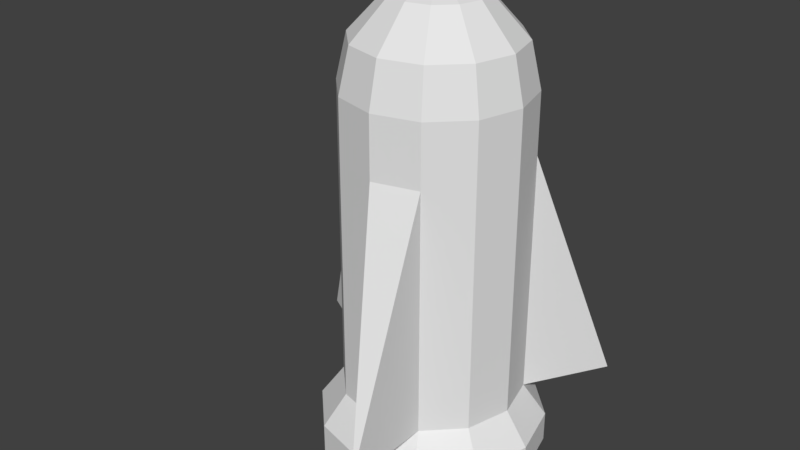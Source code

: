 # Source: rocket.blend.blend  (saved by Blender 2.79.0; exported with 4.5.12 LTS)
import bpy
from mathutils import Matrix  # noqa: F401  (used for matrix-valued properties, if any)

bpy.ops.wm.read_factory_settings(use_empty=True)
scene = bpy.context.scene
scene.name = 'Scene'

# ---- collections
col_collection_1 = bpy.data.collections.new('Collection 1'); scene.collection.children.link(col_collection_1)

# ---- world
world_world = bpy.data.worlds.new('World'); scene.world = world_world
world_world.color = (0.05088, 0.05088, 0.05088)
world_world.use_sun_shadow = False
world_world.sun_shadow_jitter_overblur = 0.0
world_world.cycles.sampling_method = 'MANUAL'

# ---- meshes
me_cone_003 = bpy.data.meshes.new('Cone.003')
me_cone_003.from_pydata([(0.5, 0.866, -4.42), (0.866, 0.5, -4.42), (0.5, -0.866, -4.42), (1.51e-07, -1.0, -4.42), (-1.0, -4.649e-07, -4.42), (-0.866, 0.5, -4.42), (-1.0, -4.649e-07, -1.71), (-0.866, 0.5, -1.71), (0.5, 0.866, -1.71), (0.866, 0.5, -1.71), (0.5, -0.866, -1.71), (1.51e-07, -1.0, -1.71), (0.5, -0.866, -4.42), (1.51e-07, -1.0, -4.42), (0.5, -0.866, -1.71), (1.51e-07, -1.0, -1.71), (0.5, 0.866, -4.42), (0.866, 0.5, -4.42), (-1.0, -4.649e-07, -4.42), (-0.866, 0.5, -4.42), (-1.0, -4.649e-07, -1.71), (-0.866, 0.5, -1.71), (0.5, 0.866, -1.71), (0.866, 0.5, -1.71), (0.5, -0.866, -4.42), (1.51e-07, -1.0, -4.42), (0.5, -0.866, -1.71), (1.51e-07, -1.0, -1.71), (0.5, 0.866, -4.42), (0.866, 0.5, -4.42), (-1.0, -4.649e-07, -4.42), (-0.866, 0.5, -4.42), (-1.0, -4.649e-07, -1.71), (-0.866, 0.5, -1.71), (0.5, 0.866, -1.71), (0.866, 0.5, -1.71), (0.5, -0.866, -4.42), (1.51e-07, -1.0, -4.42), (0.5, -0.866, -1.71), (1.51e-07, -1.0, -1.71), (0.5, -0.866, -4.42), (1.51e-07, -1.0, -4.42), (0.5, -0.866, -1.71), (1.51e-07, -1.0, -1.71), (0.5, -0.866, -4.42), (1.51e-07, -1.0, -4.42), (0.5, -0.866, -1.71), (1.51e-07, -1.0, -1.71), (0.5, -0.866, -4.42), (1.51e-07, -1.0, -4.42), (0.5, -0.866, -4.42), (1.51e-07, -1.0, -4.42), (0.5088, -1.899, -4.42), (-1.899, 0.5088, -4.42), (1.39, 1.39, -4.42)], [], [(32, 53, 30, 18, 4, 6, 20), (29, 54, 35, 23, 9, 1, 17), (46, 52, 50, 48, 44, 40, 36, 24, 12, 2, 10, 14, 26, 38, 42), (49, 51, 52, 47, 43, 39, 27, 15, 11, 3, 13, 25, 37, 41, 45), (35, 54, 34), (31, 53, 33, 21, 7, 5, 19), (34, 54, 28, 16, 0, 8, 22), (47, 52, 46), (51, 50, 52), (33, 53, 32)])
_uv = me_cone_003.uv_layers.new(name='UVMap')
_uv.uv.foreach_set('vector', [0.1812, 1.0, 0.0, 0.5, 0.1812, 0.5, 0.1812, 0.5, 0.1812, 0.5, 0.1812, 1.0, 0.1812, 1.0, 0.5437, 0.5, 0.3625, 0.5, 0.5437, 0.0, 0.5437, 0.0, 0.5437, 0.0, 0.5437, 0.5, 0.5437, 0.5, 0.3625, 0.5, 0.1812, 8.798e-08, 0.3625, 0.0, 0.3625, 0.0, 0.3625, 0.0, 0.3625, 0.0, 0.3625, 0.0, 0.3625, 0.0, 0.3625, 0.0, 0.3625, 0.0, 0.3625, 0.5, 0.3625, 0.5, 0.3625, 0.5, 0.3625, 0.5, 0.3625, 0.5, 0.7249, 0.5, 0.7249, 0.5, 0.5437, 0.5, 0.7249, 0.0, 0.7249, 0.0, 0.7249, 0.0, 0.7249, 0.0, 0.7249, 0.0, 0.7249, 0.0, 0.7249, 0.5, 0.7249, 0.5, 0.7249, 0.5, 0.7249, 0.5, 0.7249, 0.5, 0.7249, 0.5, 0.9061, 0.5266, 1.0, 0.0, 1.0, 0.5351, 0.9061, 0.5, 0.7249, 0.5, 0.9061, 0.0, 0.9061, 0.0, 0.9061, 0.0, 0.9061, 0.5, 0.9061, 0.5, 0.1812, 0.5, 0.0, 0.0, 0.1812, 0.0, 0.1812, 0.0, 0.1812, 0.0, 0.1812, 0.5, 0.1812, 0.5, 0.7249, 0.0, 0.5437, 0.5, 0.6778, 0.0, 0.2725, 0.6906, 0.1812, 0.6667, 0.2725, 0.5, 0.1341, 1.0, 0.0, 0.5, 0.1812, 1.0])
me_cone_003.use_remesh_preserve_volume = False
me_cone_003.use_remesh_preserve_attributes = False
me_cone_003.use_mirror_vertex_groups = False
me_cone_003.update()
me_cone_002 = bpy.data.meshes.new('Cone.002')
me_cone_002.from_pydata([(0.0, 1.0, -4.42), (0.5, 0.866, -4.42), (0.866, 0.5, -4.42), (1.0, -4.371e-08, -4.42), (0.866, -0.5, -4.42), (0.5, -0.866, -4.42), (1.51e-07, -1.0, -4.42), (-0.5, -0.866, -4.42), (-0.866, -0.5, -4.42), (-1.0, -4.649e-07, -4.42), (-0.866, 0.5, -4.42), (-0.5, 0.866, -4.42), (0.5, -0.866, -4.42), (1.51e-07, -1.0, -4.42), (0.5, 0.866, -4.42), (0.866, 0.5, -4.42), (-1.0, -4.649e-07, -4.42), (-0.866, 0.5, -4.42), (0.5, -0.866, -4.42), (1.51e-07, -1.0, -4.42), (0.5, 0.866, -4.42), (0.866, 0.5, -4.42), (-1.0, -4.649e-07, -4.42), (-0.866, 0.5, -4.42), (0.5, -0.866, -4.42), (1.51e-07, -1.0, -4.42), (0.5, -0.866, -4.42), (1.51e-07, -1.0, -4.42), (0.5, -0.866, -4.42), (1.51e-07, -1.0, -4.42), (0.5, -0.866, -4.42), (1.51e-07, -1.0, -4.42), (0.5, -0.866, -4.42), (1.51e-07, -1.0, -4.42), (-2.505e-07, 1.256, -4.776), (0.6281, 1.088, -4.776), (1.088, 0.6281, -4.776), (1.256, -1.257e-06, -4.776), (1.088, -0.6281, -4.776), (0.6281, -1.088, -4.776), (-6.083e-08, -1.256, -4.776), (-0.6281, -1.088, -4.776), (-1.088, -0.6281, -4.776), (-1.256, -1.786e-06, -4.776), (-1.088, 0.6281, -4.776), (-0.6281, 1.088, -4.776), (-1.831e-07, 1.256, -5.115), (0.6281, 1.088, -5.115), (1.088, 0.6281, -5.115), (1.256, -1.257e-06, -5.115), (1.088, -0.6281, -5.115), (0.6281, -1.088, -5.115), (6.532e-09, -1.256, -5.115), (-0.6281, -1.088, -5.115), (-1.088, -0.6281, -5.115), (-1.256, -1.786e-06, -5.115), (-1.088, 0.6281, -5.115), (-0.6281, 1.088, -5.115), (-2.074e-07, 1.134, -5.154), (0.5671, 0.9823, -5.154), (0.9823, 0.5671, -5.154), (1.134, -1.273e-06, -5.154), (0.9823, -0.5671, -5.154), (0.5671, -0.9823, -5.154), (-3.611e-08, -1.134, -5.154), (-0.5671, -0.9823, -5.154), (-0.9823, -0.5671, -5.154), (-1.134, -1.751e-06, -5.154), (-0.9823, 0.5671, -5.154), (-0.5671, 0.9823, -5.154), (-2.473e-07, 0.5461, -4.53), (0.273, 0.4729, -4.53), (0.4729, 0.273, -4.53), (0.5461, -1.344e-06, -4.53), (0.4729, -0.273, -4.53), (0.273, -0.4729, -4.53), (-1.648e-07, -0.5461, -4.53), (-0.273, -0.4729, -4.53), (-0.4729, -0.273, -4.53), (-0.5461, -1.574e-06, -4.53), (-0.4729, 0.273, -4.53), (-0.273, 0.4729, -4.53)], [], [(2, 1, 14, 15), (6, 5, 12, 13), (13, 12, 18, 19), (10, 9, 16, 17), (15, 14, 20, 21), (17, 16, 22, 23), (19, 18, 24, 25), (25, 24, 26, 27), (27, 26, 28, 29), (29, 28, 30, 31), (31, 30, 32, 33), (4, 5, 39, 38), (5, 6, 40, 39), (6, 7, 41, 40), (7, 8, 42, 41), (8, 9, 43, 42), (9, 10, 44, 43), (1, 2, 36, 35), (10, 11, 45, 44), (2, 3, 37, 36), (0, 1, 35, 34), (11, 0, 34, 45), (3, 4, 38, 37), (37, 38, 50, 49), (51, 52, 64, 63), (45, 34, 46, 57), (34, 35, 47, 46), (36, 37, 49, 48), (44, 45, 57, 56), (35, 36, 48, 47), (43, 44, 56, 55), (42, 43, 55, 54), (41, 42, 54, 53), (40, 41, 53, 52), (39, 40, 52, 51), (38, 39, 51, 50), (63, 64, 76, 75), (48, 49, 61, 60), (55, 56, 68, 67), (52, 53, 65, 64), (49, 50, 62, 61), (56, 57, 69, 68), (46, 47, 59, 58), (53, 54, 66, 65), (50, 51, 63, 62), (57, 46, 58, 69), (47, 48, 60, 59), (54, 55, 67, 66), (70, 71, 72, 73, 74, 75, 76, 77, 78, 79, 80, 81), (60, 61, 73, 72), (67, 68, 80, 79), (64, 65, 77, 76), (61, 62, 74, 73), (68, 69, 81, 80), (58, 59, 71, 70), (65, 66, 78, 77), (62, 63, 75, 74), (69, 58, 70, 81), (59, 60, 72, 71), (66, 67, 79, 78)])
_uv = me_cone_002.uv_layers.new(name='UVMap')
_uv.uv.foreach_set('vector', [0.0, 0.0, 0.0, 0.0, 0.0, 0.0, 0.0, 0.0, 0.0, 0.0, 0.0, 0.0, 0.0, 0.0, 0.0, 0.0, 0.0, 0.0, 0.0, 0.0, 0.0, 0.0, 0.0, 0.0, 0.0, 0.0, 0.0, 0.0, 0.0, 0.0, 0.0, 0.0, 0.0, 0.0, 0.0, 0.0, 0.0, 0.0, 0.0, 0.0, 0.0, 0.0, 0.0, 0.0, 0.0, 0.0, 0.0, 0.0, 0.0, 0.0, 0.0, 0.0, 0.0, 0.0, 0.0, 0.0, 0.0, 0.0, 0.0, 0.0, 0.0, 0.0, 0.0, 0.0, 0.0, 0.0, 0.0, 0.0, 0.0, 0.0, 0.0, 0.0, 0.0, 0.0, 0.0, 0.0, 0.0, 0.0, 0.0, 0.0, 0.0, 0.0, 0.0, 0.0, 0.0, 0.0, 0.0, 0.0, 0.8254, 0.1497, 0.8254, 0.0431, 0.9149, 2.836e-08, 0.9149, 0.134, 0.8254, 0.0431, 0.786, 0.1497, 0.6772, 0.134, 0.7267, 1.418e-08, 0.786, 0.1497, 0.786, 0.2729, 0.6772, 0.2887, 0.6772, 0.134, 0.786, 0.2729, 0.8254, 0.3796, 0.7267, 0.4226, 0.6772, 0.2887, 0.1746, 0.6204, 0.1746, 0.7271, 0.08515, 0.7113, 0.08515, 0.5774, 0.1746, 0.7271, 0.1746, 0.8503, 0.08515, 0.866, 0.08515, 0.7113, 0.786, 0.6956, 0.8254, 0.8022, 0.7267, 0.8453, 0.6772, 0.7113, 0.1746, 0.8503, 0.1746, 0.9569, 0.08515, 1.0, 0.08515, 0.866, 0.8254, 0.3796, 0.8254, 0.2729, 0.9149, 0.2887, 0.9149, 0.4226, 0.786, 0.5724, 0.786, 0.6956, 0.6772, 0.7113, 0.6772, 0.5566, 0.8254, 0.4657, 0.786, 0.5724, 0.6772, 0.5566, 0.7267, 0.4226, 0.8254, 0.2729, 0.8254, 0.1497, 0.9149, 0.134, 0.9149, 0.2887, 0.9149, 0.2887, 0.9149, 0.134, 1.0, 0.134, 1.0, 0.2887, 0.6095, 0.2113, 0.6095, 0.366, 0.5799, 0.3585, 0.5799, 0.2188, 0.7267, 0.4226, 0.6772, 0.5566, 0.6095, 0.5566, 0.659, 0.4226, 0.6772, 0.5566, 0.6772, 0.7113, 0.6095, 0.7113, 0.6095, 0.5566, 0.9149, 0.4226, 0.9149, 0.2887, 1.0, 0.2887, 1.0, 0.4226, 0.08515, 0.866, 0.08515, 1.0, 0.0, 1.0, 1.198e-07, 0.866, 0.6772, 0.7113, 0.7267, 0.8453, 0.659, 0.8453, 0.6095, 0.7113, 0.08515, 0.7113, 0.08515, 0.866, 1.198e-07, 0.866, 0.0, 0.7113, 0.08515, 0.5774, 0.08515, 0.7113, 0.0, 0.7113, 0.0, 0.5774, 0.6772, 0.2887, 0.7267, 0.4226, 0.659, 0.4226, 0.6095, 0.2887, 0.6772, 0.134, 0.6772, 0.2887, 0.6095, 0.2887, 0.6095, 0.134, 0.7267, 1.418e-08, 0.6772, 0.134, 0.6095, 0.134, 0.659, 0.0, 0.9149, 0.134, 0.9149, 2.836e-08, 1.0, 0.0, 1.0, 0.134, 0.5799, 0.2188, 0.5799, 0.3585, 0.4372, 0.3223, 0.4372, 0.255, 0.2231, 0.0, 0.3864, 0.0, 0.3785, 0.02802, 0.231, 0.02802, 0.2231, 0.5774, 0.08165, 0.5, 0.1033, 0.4795, 0.231, 0.5493, 0.6095, 0.366, 0.5278, 0.5, 0.5062, 0.4795, 0.5799, 0.3585, 0.3864, 0.0, 0.5278, 0.07735, 0.5062, 0.09786, 0.3785, 0.02802, 0.08165, 0.5, 5.988e-08, 0.366, 0.02958, 0.3585, 0.1033, 0.4795, 0.0, 0.2113, 0.08165, 0.07735, 0.1033, 0.09786, 0.02958, 0.2188, 0.5278, 0.5, 0.3864, 0.5774, 0.3785, 0.5493, 0.5062, 0.4795, 0.5278, 0.07735, 0.6095, 0.2113, 0.5799, 0.2188, 0.5062, 0.09786, 5.988e-08, 0.366, 0.0, 0.2113, 0.02958, 0.2188, 0.02958, 0.3585, 0.08165, 0.07735, 0.2231, 0.0, 0.231, 0.02802, 0.1033, 0.09786, 0.3864, 0.5774, 0.2231, 0.5774, 0.231, 0.5493, 0.3785, 0.5493, 0.1723, 0.255, 0.2078, 0.1968, 0.2692, 0.1632, 0.3402, 0.1632, 0.4017, 0.1968, 0.4372, 0.255, 0.4372, 0.3223, 0.4017, 0.3805, 0.3402, 0.4142, 0.2692, 0.4142, 0.2078, 0.3805, 0.1723, 0.3223, 0.231, 0.02802, 0.3785, 0.02802, 0.3402, 0.1632, 0.2692, 0.1632, 0.4695, 0.7258, 0.3221, 0.7258, 0.3603, 0.5774, 0.4313, 0.5774, 0.5799, 0.3585, 0.5062, 0.4795, 0.4017, 0.3805, 0.4372, 0.3223, 0.1746, 0.5774, 0.3221, 0.5774, 0.2838, 0.7258, 0.2128, 0.7258, 0.1033, 0.4795, 0.02958, 0.3585, 0.1723, 0.3223, 0.2078, 0.3805, 0.02958, 0.2188, 0.1033, 0.09786, 0.2078, 0.1968, 0.1723, 0.255, 0.5062, 0.4795, 0.3785, 0.5493, 0.3402, 0.4142, 0.4017, 0.3805, 0.5062, 0.09786, 0.5799, 0.2188, 0.4372, 0.255, 0.4017, 0.1968, 0.02958, 0.3585, 0.02958, 0.2188, 0.1723, 0.255, 0.1723, 0.3223, 0.1033, 0.09786, 0.231, 0.02802, 0.2692, 0.1632, 0.2078, 0.1968, 0.3785, 0.5493, 0.231, 0.5493, 0.2692, 0.4142, 0.3402, 0.4142])
me_cone_002.use_remesh_preserve_volume = False
me_cone_002.use_remesh_preserve_attributes = False
me_cone_002.use_mirror_vertex_groups = False
me_cone_002.update()
me_cone_001 = bpy.data.meshes.new('Cone.001')
me_cone_001.from_pydata([(-6e-09, 0.4962, -0.1145), (0.0, 0.0, 0.07547), (0.2481, 0.4297, -0.1145), (0.4297, 0.2481, -0.1145), (0.4962, -1.017e-07, -0.1145), (0.4297, -0.2481, -0.1145), (0.2481, -0.4297, -0.1145), (6.892e-08, -0.4962, -0.1145), (-0.2481, -0.4297, -0.1145), (-0.4297, -0.2481, -0.1145), (-0.4962, -3.107e-07, -0.1145), (-0.4297, 0.2481, -0.1145), (-0.2481, 0.4297, -0.1145), (-0.4438, 0.7687, -0.5406), (-2.234e-09, 0.8876, -0.5406), (0.4438, 0.7687, -0.5406), (0.7687, 0.4438, -0.5406), (0.8876, -5.583e-08, -0.5406), (0.7687, -0.4438, -0.5406), (0.4438, -0.7687, -0.5406), (1.318e-07, -0.8876, -0.5406), (-0.7687, -0.4438, -0.5406), (-0.4438, -0.7687, -0.5406), (-0.8876, -4.297e-07, -0.5406), (-0.7687, 0.4438, -0.5406), (-0.5, -0.866, -1.71), (-0.866, -0.5, -1.71), (-1.0, -4.649e-07, -1.71), (-0.866, 0.5, -1.71), (-0.5, 0.866, -1.71), (0.0, 1.0, -1.71), (0.5, 0.866, -1.71), (0.866, 0.5, -1.71), (1.0, -4.371e-08, -1.71), (0.866, -0.5, -1.71), (0.5, -0.866, -1.71), (1.51e-07, -1.0, -1.71), (0.5, -0.866, -1.71), (1.51e-07, -1.0, -1.71), (-1.0, -4.649e-07, -1.71), (-0.866, 0.5, -1.71), (0.5, 0.866, -1.71), (0.866, 0.5, -1.71), (0.5, -0.866, -1.71), (1.51e-07, -1.0, -1.71), (-1.0, -4.649e-07, -1.71), (-0.866, 0.5, -1.71), (0.5, 0.866, -1.71), (0.866, 0.5, -1.71), (0.5, -0.866, -1.71), (1.51e-07, -1.0, -1.71), (0.5, -0.866, -1.71), (1.51e-07, -1.0, -1.71), (0.5, -0.866, -1.71), (1.51e-07, -1.0, -1.71), (-0.4995, -0.8651, -1.033), (-0.8651, -0.4995, -1.033), (-0.9989, -4.661e-07, -1.033), (-0.8651, 0.4995, -1.033), (-0.4995, 0.8651, -1.033), (-6.493e-10, 0.9989, -1.033), (0.4995, 0.8651, -1.033), (0.8651, 0.4995, -1.033), (0.9989, -4.536e-08, -1.033), (0.8651, -0.4995, -1.033), (0.4995, -0.8651, -1.033), (1.502e-07, -0.9989, -1.033)], [], [(0, 1, 2), (2, 1, 3), (3, 1, 4), (4, 1, 5), (5, 1, 6), (6, 1, 7), (7, 1, 8), (8, 1, 9), (9, 1, 10), (10, 1, 11), (11, 1, 12), (12, 1, 0), (55, 56, 26, 25), (8, 9, 21, 22), (11, 12, 13, 24), (10, 11, 24, 23), (9, 10, 23, 21), (7, 8, 22, 20), (6, 7, 20, 19), (5, 6, 19, 18), (4, 5, 18, 17), (3, 4, 17, 16), (2, 3, 16, 15), (0, 2, 15, 14), (12, 0, 14, 13), (58, 59, 29, 28), (57, 58, 28, 27), (56, 57, 27, 26), (66, 55, 25, 36), (65, 66, 36, 35), (64, 65, 35, 34), (63, 64, 34, 33), (62, 63, 33, 32), (61, 62, 32, 31), (60, 61, 31, 30), (59, 60, 30, 29), (37, 38, 44, 43), (35, 36, 38, 37), (27, 28, 40, 39), (31, 32, 42, 41), (39, 40, 46, 45), (41, 42, 48, 47), (43, 44, 50, 49), (51, 52, 54, 53), (49, 50, 52, 51), (13, 14, 60, 59), (14, 15, 61, 60), (15, 16, 62, 61), (16, 17, 63, 62), (17, 18, 64, 63), (18, 19, 65, 64), (19, 20, 66, 65), (20, 22, 55, 66), (21, 23, 57, 56), (23, 24, 58, 57), (24, 13, 59, 58), (22, 21, 56, 55)])
_uv = me_cone_001.uv_layers.new(name='UVMap')
_uv.uv.foreach_set('vector', [0.2954, 0.06499, 0.25, 0.0, 0.374, 0.06096, 0.626, 0.06096, 0.75, 0.0, 0.7046, 0.06499, 0.7046, 0.06499, 0.75, 0.0, 0.7954, 0.06499, 0.7954, 0.06499, 0.75, 0.0, 0.874, 0.06096, 0.126, 0.561, 0.25, 0.5, 0.2046, 0.565, 0.2046, 0.565, 0.25, 0.5, 0.2954, 0.565, 0.2954, 0.565, 0.25, 0.5, 0.374, 0.561, 0.626, 0.561, 0.75, 0.5, 0.7046, 0.565, 0.7046, 0.565, 0.75, 0.5, 0.7954, 0.565, 0.7954, 0.565, 0.75, 0.5, 0.874, 0.561, 0.126, 0.06096, 0.25, 0.0, 0.2046, 0.06499, 0.2046, 0.06499, 0.25, 0.0, 0.2954, 0.06499, 0.5003, 0.8138, 0.6586, 0.8219, 0.6585, 1.0, 0.5, 0.9919, 0.626, 0.561, 0.7046, 0.565, 0.6688, 0.6889, 0.5281, 0.6817, 0.126, 0.06096, 0.2046, 0.06499, 0.1688, 0.1889, 0.0281, 0.1817, 0.7954, 0.565, 0.874, 0.561, 0.9719, 0.6817, 0.8312, 0.6889, 0.7046, 0.565, 0.7954, 0.565, 0.8312, 0.6889, 0.6688, 0.6889, 0.2954, 0.565, 0.374, 0.561, 0.4719, 0.6817, 0.3312, 0.6889, 0.2046, 0.565, 0.2954, 0.565, 0.3312, 0.6889, 0.1688, 0.6889, 0.126, 0.561, 0.2046, 0.565, 0.1688, 0.6889, 0.0281, 0.6817, 0.7954, 0.06499, 0.874, 0.06096, 0.9719, 0.1817, 0.8312, 0.1889, 0.7046, 0.06499, 0.7954, 0.06499, 0.8312, 0.1889, 0.6688, 0.1889, 0.626, 0.06096, 0.7046, 0.06499, 0.6688, 0.1889, 0.5281, 0.1817, 0.2954, 0.06499, 0.374, 0.06096, 0.4719, 0.1817, 0.3312, 0.1889, 0.2046, 0.06499, 0.2954, 0.06499, 0.3312, 0.1889, 0.1688, 0.1889, 0.0002692, 0.3138, 0.1586, 0.3219, 0.1585, 0.5, 0.0, 0.4919, 0.8414, 0.8219, 0.9997, 0.8138, 1.0, 0.9919, 0.8415, 1.0, 0.6586, 0.8219, 0.8414, 0.8219, 0.8415, 1.0, 0.6585, 1.0, 0.3414, 0.8219, 0.4997, 0.8138, 0.5, 0.9919, 0.3415, 1.0, 0.1586, 0.8219, 0.3414, 0.8219, 0.3415, 1.0, 0.1585, 1.0, 0.0002692, 0.8138, 0.1586, 0.8219, 0.1585, 1.0, 0.0, 0.9919, 0.8414, 0.3219, 0.9997, 0.3138, 1.0, 0.4919, 0.8415, 0.5, 0.6586, 0.3219, 0.8414, 0.3219, 0.8415, 0.5, 0.6585, 0.5, 0.5003, 0.3138, 0.6586, 0.3219, 0.6585, 0.5, 0.5, 0.4919, 0.3414, 0.3219, 0.4997, 0.3138, 0.5, 0.4919, 0.3415, 0.5, 0.1586, 0.3219, 0.3414, 0.3219, 0.3415, 0.5, 0.1585, 0.5, 0.0, 0.0, 0.0, 0.0, 0.0, 0.0, 0.0, 0.0, 0.0, 0.0, 0.0, 0.0, 0.0, 0.0, 0.0, 0.0, 0.0, 0.0, 0.0, 0.0, 0.0, 0.0, 0.0, 0.0, 0.0, 0.0, 0.0, 0.0, 0.0, 0.0, 0.0, 0.0, 0.0, 0.0, 0.0, 0.0, 0.0, 0.0, 0.0, 0.0, 0.0, 0.0, 0.0, 0.0, 0.0, 0.0, 0.0, 0.0, 0.0, 0.0, 0.0, 0.0, 0.0, 0.0, 0.0, 0.0, 0.0, 0.0, 0.0, 0.0, 0.0, 0.0, 0.0, 0.0, 0.0, 0.0, 0.0, 0.0, 0.0, 0.0, 0.0, 0.0, 0.1688, 0.1889, 0.3312, 0.1889, 0.3414, 0.3219, 0.1586, 0.3219, 0.3312, 0.1889, 0.4719, 0.1817, 0.4997, 0.3138, 0.3414, 0.3219, 0.5281, 0.1817, 0.6688, 0.1889, 0.6586, 0.3219, 0.5003, 0.3138, 0.6688, 0.1889, 0.8312, 0.1889, 0.8414, 0.3219, 0.6586, 0.3219, 0.8312, 0.1889, 0.9719, 0.1817, 0.9997, 0.3138, 0.8414, 0.3219, 0.0281, 0.6817, 0.1688, 0.6889, 0.1586, 0.8219, 0.0002692, 0.8138, 0.1688, 0.6889, 0.3312, 0.6889, 0.3414, 0.8219, 0.1586, 0.8219, 0.3312, 0.6889, 0.4719, 0.6817, 0.4997, 0.8138, 0.3414, 0.8219, 0.6688, 0.6889, 0.8312, 0.6889, 0.8414, 0.8219, 0.6586, 0.8219, 0.8312, 0.6889, 0.9719, 0.6817, 0.9997, 0.8138, 0.8414, 0.8219, 0.0281, 0.1817, 0.1688, 0.1889, 0.1586, 0.3219, 0.0002692, 0.3138, 0.5281, 0.6817, 0.6688, 0.6889, 0.6586, 0.8219, 0.5003, 0.8138])
me_cone_001.use_remesh_preserve_volume = False
me_cone_001.use_remesh_preserve_attributes = False
me_cone_001.use_mirror_vertex_groups = False
me_cone_001.update()
me_cone = bpy.data.meshes.new('Cone')
me_cone.from_pydata([(0.0, 1.0, -4.42), (0.5, 0.866, -4.42), (0.866, 0.5, -4.42), (1.0, -4.371e-08, -4.42), (0.866, -0.5, -4.42), (0.5, -0.866, -4.42), (1.51e-07, -1.0, -4.42), (-0.5, -0.866, -4.42), (-0.866, -0.5, -4.42), (-1.0, -4.649e-07, -4.42), (-0.866, 0.5, -4.42), (-0.5, 0.866, -4.42), (-0.5, -0.866, -1.71), (-0.866, -0.5, -1.71), (-1.0, -4.649e-07, -1.71), (-0.866, 0.5, -1.71), (-0.5, 0.866, -1.71), (0.0, 1.0, -1.71), (0.5, 0.866, -1.71), (0.866, 0.5, -1.71), (1.0, -4.371e-08, -1.71), (0.866, -0.5, -1.71), (0.5, -0.866, -1.71), (1.51e-07, -1.0, -1.71), (0.5, 0.866, -4.42), (0.866, 0.5, -4.42), (-1.0, -4.649e-07, -4.42), (-0.866, 0.5, -4.42), (-1.899, 0.5088, -4.42), (1.39, 1.39, -4.42)], [], [(16, 17, 0, 11), (17, 18, 1, 0), (19, 20, 3, 2), (20, 21, 4, 3), (21, 22, 5, 4), (23, 12, 7, 6), (13, 14, 9, 8), (15, 16, 11, 10), (12, 13, 8, 7), (27, 26, 28), (25, 24, 29)])
_uv = me_cone.uv_layers.new(name='UVMap')
_uv.uv.foreach_set('vector', [0.2303, 0.724, 0.1069, 0.724, 0.1069, 0.0, 0.2303, 0.0, 0.1069, 0.724, 2.842e-08, 0.724, 0.0, 1.274e-07, 0.1069, 0.0, 1.0, 0.724, 0.9127, 0.724, 0.9127, 1.274e-07, 1.0, 0.0, 0.9127, 0.724, 0.7935, 0.724, 0.7935, 0.0, 0.9127, 1.274e-07, 0.7935, 0.724, 0.6743, 0.724, 0.6743, 1.274e-07, 0.7935, 0.0, 0.6743, 0.724, 0.5674, 0.724, 0.5674, 0.0, 0.6743, 1.274e-07, 0.444, 0.724, 0.3372, 0.724, 0.3372, 1.274e-07, 0.444, 0.0, 0.3372, 0.724, 0.2303, 0.724, 0.2303, 0.0, 0.3372, 1.274e-07, 0.5674, 0.724, 0.444, 0.724, 0.444, 0.0, 0.5674, 0.0, 0.0, 0.7587, 0.1195, 0.724, 0.1195, 1.0, 0.2429, 0.9912, 0.1195, 0.9912, 0.1812, 0.724])
me_cone.use_remesh_preserve_volume = False
me_cone.use_remesh_preserve_attributes = False
me_cone.use_mirror_vertex_groups = False
me_cone.update()

# ---- objects
ob_cone_003 = bpy.data.objects.new('Cone.003', me_cone_003)
ob_cone_002 = bpy.data.objects.new('Cone.002', me_cone_002)
ob_cone_001 = bpy.data.objects.new('Cone.001', me_cone_001)
ob_cone = bpy.data.objects.new('Cone', me_cone)

# ---- transforms, parenting, visibility, modifiers, constraints
ob_cone_003.location = (0.0, 0.0, 2.106)
ob_cone_003.lineart.crease_threshold = 0.0
ob_cone_002.location = (0.0, 0.0, 2.106)
ob_cone_002.lineart.crease_threshold = 0.0
ob_cone_001.location = (0.0, 0.0, 2.106)
ob_cone_001.lineart.crease_threshold = 0.0
ob_cone.location = (0.0, 0.0, 2.106)
ob_cone.lineart.crease_threshold = 0.0

# ---- collection membership
col_collection_1.objects.link(ob_cone_003)
col_collection_1.objects.link(ob_cone_002)
col_collection_1.objects.link(ob_cone_001)
col_collection_1.objects.link(ob_cone)

# ---- scene / render settings (as saved in the file)
scene.frame_start = 1; scene.frame_end = 250; scene.frame_set(1)
scene.render.engine = 'BLENDER_EEVEE_NEXT'
scene.render.resolution_percentage = 50
scene.render.dither_intensity = 0.0
scene.cycles.use_denoising = False
scene.cycles.samples = 128
scene.cycles.sampling_pattern = 'TABULATED_SOBOL'
scene.cycles.use_adaptive_sampling = False
scene.cycles.use_light_tree = False
scene.cycles.blur_glossy = 0.0
scene.cycles.sample_clamp_indirect = 0.0
scene.view_settings.view_transform = 'Standard'
bpy.context.view_layer.update()

# ---- added for rendering (the .blend has no active camera and no usable light): camera, sun
cam_auto = bpy.data.cameras.new('AutoCamera')
cam_auto.lens = 50.0
cam_auto.sensor_width = 36.0
cam_auto.clip_end = 1000.0
ob_auto_camera = bpy.data.objects.new('AutoCamera', cam_auto)
scene.collection.objects.link(ob_auto_camera)
ob_auto_camera.location = (6.22106, -8.02498, 4.74713)
ob_auto_camera.rotation_euler = (1.09748, -7.21219e-08, 0.694738)
scene.camera = ob_auto_camera
light_auto_sun = bpy.data.lights.new('AutoSun', 'SUN')
light_auto_sun.energy = 3.0
light_auto_sun.angle = 0.0523599
ob_auto_sun = bpy.data.objects.new('AutoSun', light_auto_sun)
scene.collection.objects.link(ob_auto_sun)
ob_auto_sun.rotation_euler = (0.872665, 0.174533, 0.523599)
bpy.context.view_layer.update()
